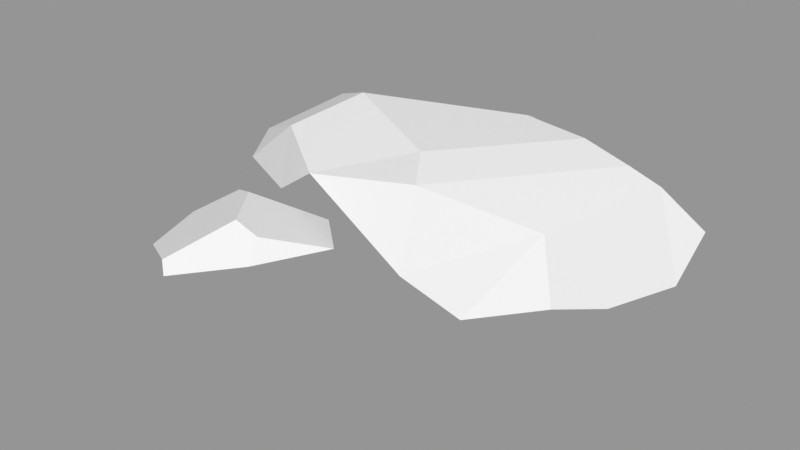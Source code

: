# Source: Rocks_Round_m_2C_02.blend  (saved by Blender 3.0.42; exported with 4.5.12 LTS)
import bpy
from mathutils import Matrix  # noqa: F401  (used for matrix-valued properties, if any)

bpy.ops.wm.read_factory_settings(use_empty=True)
scene = bpy.context.scene
scene.name = 'Scene'

# ---- images (referenced by path relative to the original .blend; pixels are not part of the script)
import os
ASSET_DIR = os.environ.get("B2B_ASSET_DIR", "")  # directory of the original .blend (textures are referenced by path, not embedded)
HERE = os.path.dirname(os.path.abspath(__file__))  # packed textures are extracted next to this script under _unpacked/

def load_image(name, relpath, width, height, colorspace="sRGB"):
    """Load a texture the original file referenced (path relative to the .blend, or extracted next to this script)."""
    p = next((c for c in (os.path.join(HERE, relpath), os.path.join(ASSET_DIR, relpath)) if relpath and os.path.exists(c)), "")
    if p:
        img = bpy.data.images.load(p, check_existing=True)
        img.name = name
    else:  # same state as the original file: an image datablock whose file is absent (Cycles renders it pink)
        img = bpy.data.images.new(name, width, height)
        img.source = "FILE"
        img.filepath = "//" + (relpath or name)
    img.colorspace_settings.name = colorspace
    return img
img_rocks_texture_atlas_1024x1024_png = load_image('Rocks_Texture_Atlas_1024x1024.png', 'Rocks_Texture_Atlas_1024x1024.png', 1024, 1024, 'sRGB')

# ---- materials (node trees are filled in below, after node groups)
mat_rocks_081 = bpy.data.materials.new('Rocks.081')
mat_rocks_081.use_transparent_shadow = False
mat_rocks_081.diffuse_color = (1.0, 1.0, 1.0, 1.0)
mat_rocks_081.roughness = 0.69
mat_rocks_081.specular_intensity = 0.0
mat_material_071 = bpy.data.materials.new('Material.071')
mat_material_071.use_transparent_shadow = False
mat_material_071.roughness = 0.5

# ---- material node trees
mat_rocks_081.use_nodes = True; mat_rocks_081.node_tree.nodes.clear()
_N = mat_rocks_081.node_tree.nodes; _L = mat_rocks_081.node_tree.links
n0 = _N.new('ShaderNodeBsdfPrincipled'); n0.name = 'Principled BSDF'; n0.location = (10, 300)
n0.distribution = 'GGX'
n0.subsurface_method = 'RANDOM_WALK_SKIN'
n0.inputs[2].default_value = 0.69
n0.inputs[3].default_value = 1.45
n0.inputs[4].default_value = 0.0
n0.inputs[13].default_value = 0.0
n1 = _N.new('ShaderNodeOutputMaterial'); n1.name = 'Material Output'; n1.location = (300, 300)
n2 = _N.new('ShaderNodeNormalMap'); n2.name = 'Normal Map'; n2.location = (-300, -300)
n2.label = 'Normal/Map'
n3 = _N.new('ShaderNodeTexImage'); n3.name = 'Image Texture'; n3.location = (-300, 600)
n3.image = img_rocks_texture_atlas_1024x1024_png
_L.new(n0.outputs[0], n1.inputs[0])
_L.new(n2.outputs[0], n0.inputs[5])
_L.new(n3.outputs[0], n0.inputs[0])
n1.is_active_output = True
mat_material_071.use_nodes = True; mat_material_071.node_tree.nodes.clear()
_N = mat_material_071.node_tree.nodes; _L = mat_material_071.node_tree.links
n0 = _N.new('ShaderNodeBsdfPrincipled'); n0.name = 'Principled BSDF'; n0.location = (10, 300)
n0.distribution = 'GGX'
n0.subsurface_method = 'RANDOM_WALK_SKIN'
n0.inputs[3].default_value = 1.45
n0.inputs[27].default_value = (0.0, 0.0, 0.0, 1.0)
n0.inputs[28].default_value = 1.0
n1 = _N.new('ShaderNodeOutputMaterial'); n1.name = 'Material Output'; n1.location = (300, 300)
n2 = _N.new('ShaderNodeNormalMap'); n2.name = 'Normal Map'; n2.location = (-300, -300)
n2.label = 'Normal/Map'
n2.inputs[0].default_value = 0.0
_L.new(n0.outputs[0], n1.inputs[0])
_L.new(n2.outputs[0], n0.inputs[5])
n1.is_active_output = True

# ---- meshes
me_rocks_round_m_2c_02_003 = bpy.data.meshes.new('Rocks_Round_m_2C_02.003')
me_rocks_round_m_2c_02_003.from_pydata([(0.7125, 0.1043, 0.2102), (0.476, 0.4546, -0.3334), (0.6823, 0.4266, -0.2811), (0.8143, 0.3928, -0.2654), (0.9299, 0.209, -0.4023), (0.4101, -0.1755, -0.4897), (0.4904, 0.1358, -0.5954), (0.6431, 0.1916, -0.5632), (0.8034, 0.04482, 0.002677), (0.7847, -0.101, -0.2762), (0.909, 0.04938, -0.2656), (-0.2171, 0.06847, -0.5872), (0.3282, 0.1629, -0.6182), (0.297, 0.2966, -0.6051), (-0.8906, 0.2045, -0.1159), (-0.5853, 0.04181, -0.3891), (-0.1499, 0.2329, -0.578), (0.2069, 0.4619, -0.3713), (-0.3972, 0.4682, -0.1529), (0.1224, 0.3874, -0.5352), (-0.3736, 0.3576, -0.419), (-0.6086, 0.3807, -0.2671), (0.6554, 0.3456, 0.1856), (-0.8669, 0.1241, 0.007689), (0.3001, 0.186, 0.4638), (-0.5076, 0.1566, 0.1969), (0.1073, 0.4534, 0.1223), (0.214, 0.4163, 0.28), (-0.591, 0.346, 0.04968), (-0.3026, 0.2967, 0.247), (0.7175, -0.1011, -0.08416), (0.7475, 0.01956, 0.02124), (0.5753, -0.176, 0.02429), (0.3303, 0.04414, 0.4402), (0.3194, -0.176, 0.1742), (0.4724, 0.04351, 0.366), (-0.349, -0.133, 0.1251), (-0.3754, -0.139, -0.4259), (0.09308, -0.1754, -0.5068), (-0.8084, 0.05509, 0.008848), (-0.6602, -0.1007, -0.1673), (-0.5506, 0.01263, 0.1172), (-0.5229, -0.101, 0.03592), (-0.684, -0.13, 0.404), (-0.657, -0.1301, 0.6982), (-0.3857, -0.09965, 0.8717), (-0.03012, -0.1177, 0.3488), (-0.5896, -0.09963, 0.2514), (-0.1918, -0.1002, 0.2013), (-0.5021, 0.1242, 0.261), (-0.2183, 0.1175, 0.2237), (-0.3923, 0.1098, 0.8651), (0.01833, -0.09963, 0.6973), (0.07713, -0.1301, 0.4953), (-0.1161, 0.1872, 0.7309), (-0.1753, 0.1673, 0.2887), (-0.1464, 0.2569, 0.658), (-0.01425, 0.1657, 0.4347), (-0.6475, 0.1348, 0.5112), (-0.646, 0.07974, 0.7076), (-0.4989, 0.2335, 0.4125), (-0.4339, 0.145, 0.8327), (-0.2561, 0.2817, 0.649), (-0.4049, 0.2669, 0.4521), (-0.2902, -0.15, 0.6109), (-0.3769, -0.1407, 0.4021)], [], [(33, 36, 34), (31, 32, 30), (21, 14, 28, 18), (20, 21, 18), (39, 42, 41), (5, 6, 7), (30, 9, 10), (10, 9, 4), (4, 2, 3), (4, 3, 10), (11, 12, 38), (38, 37, 11), (13, 19, 17), (29, 28, 25), (11, 15, 20, 16), (30, 8, 31), (24, 33, 35), (34, 32, 35, 33), (11, 37, 15), (25, 41, 36), (3, 2, 27, 22), (25, 36, 29), (31, 35, 32), (7, 4, 9, 5), (31, 8, 0, 35), (39, 40, 42), (28, 23, 25), (19, 13, 16), (1, 26, 27, 2), (13, 7, 6, 12), (19, 16, 20), (39, 41, 25, 23), (23, 28, 14), (29, 26, 18, 28), (10, 3, 22, 8), (16, 13, 12, 11), (0, 8, 22), (19, 20, 18, 17), (27, 26, 29), (14, 15, 40), (37, 40, 15), (23, 14, 40, 39), (35, 0, 22), (21, 20, 15, 14), (27, 29, 24, 22), (30, 10, 8), (38, 12, 6, 5), (36, 33, 24, 29), (36, 41, 42), (4, 7, 1, 2), (7, 13, 17, 1), (18, 26, 1, 17), (24, 35, 22), (58, 59, 63), (61, 59, 44, 45), (48, 55, 57, 46), (57, 56, 54), (59, 61, 62, 63), (53, 46, 57), (60, 63, 49), (55, 62, 56, 57), (50, 49, 63, 55), (60, 58, 63), (50, 55, 48), (48, 47, 49, 50), (63, 62, 55), (44, 59, 58, 43), (52, 53, 57, 54), (56, 62, 54), (45, 52, 54, 51), (51, 61, 45), (62, 61, 51, 54), (47, 43, 49), (43, 58, 60, 49), (52, 64, 53), (64, 65, 46, 53), (47, 48, 46, 65), (37, 36, 42, 40), (36, 37, 38, 34), (34, 38, 5, 32), (5, 9, 30, 32), (44, 43, 65, 64), (45, 44, 64), (43, 47, 65), (52, 45, 64)])
me_rocks_round_m_2c_02_003.polygons.foreach_set('use_smooth', [True] * 85)
me_rocks_round_m_2c_02_003.polygons.foreach_set('material_index', [0, 0, 1, 1, 0, 0, 0, 0, 1, 1, 0, 0, 1, 1, 0, 0, 0, 0, 0, 0, 1, 0, 0, 0, 0, 0, 1, 1, 1, 0, 1, 0, 1, 1, 1, 0, 1, 1, 1, 0, 0, 0, 1, 0, 1, 0, 0, 0, 0, 1, 1, 1, 1, 1, 0, 0, 1, 1, 0, 1, 1, 1, 1, 0, 0, 1, 0, 0, 1, 0, 0, 1, 0, 0, 0, 0, 0, 0, 0, 0, 0, 0, 0, 0, 0])
_k = set([(0, 8), (0, 22), (0, 35), (1, 2), (1, 7), (1, 17), (1, 26), (2, 3), (2, 4), (2, 27), (3, 4), (3, 10), (3, 22), (4, 7), (4, 9), (4, 10), (5, 6), (5, 7), (5, 9), (5, 32), (5, 38), (6, 7), (6, 12), (7, 13), (8, 10), (8, 22), (8, 30), (8, 31), (9, 10), (9, 30), (10, 30), (11, 12), (11, 15), (11, 16), (11, 37), (11, 38), (12, 13), (12, 38), (13, 16), (13, 17), (13, 19), (14, 15), (14, 21), (14, 23), (14, 28), (14, 40), (15, 20), (15, 37), (15, 40), (16, 19), (16, 20), (17, 18), (17, 19), (18, 20), (18, 21), (18, 26), (18, 28), (19, 20), (20, 21), (22, 24), (22, 27), (22, 35), (23, 25), (23, 28), (23, 39), (24, 29), (24, 33), (24, 35), (25, 28), (25, 29), (25, 36), (25, 41), (26, 27), (26, 29), (27, 29), (28, 29), (29, 36), (30, 31), (30, 32), (31, 32), (31, 35), (32, 34), (32, 35), (33, 34), (33, 35), (33, 36), (34, 36), (34, 38), (36, 37), (36, 41), (36, 42), (37, 38), (37, 40), (39, 40), (39, 41), (39, 42), (40, 42), (41, 42), (43, 44), (43, 47), (43, 49), (43, 58), (43, 65), (44, 45), (44, 59), (44, 64), (45, 51), (45, 52), (45, 61), (45, 64), (46, 48), (46, 53), (46, 57), (46, 65), (47, 48), (47, 49), (47, 65), (48, 50), (48, 55), (49, 50), (49, 60), (49, 63), (50, 55), (51, 54), (51, 61), (52, 53), (52, 54), (52, 64), (53, 57), (53, 64), (54, 56), (54, 57), (55, 57), (55, 63), (56, 57), (56, 62), (58, 59), (58, 60), (59, 61), (60, 63), (61, 62), (62, 63), (64, 65)])
me_rocks_round_m_2c_02_003.attributes.new('sharp_edge', 'BOOLEAN', 'EDGE').data.foreach_set('value', [ (min(e.vertices), max(e.vertices)) in _k for e in me_rocks_round_m_2c_02_003.edges])
_uv = me_rocks_round_m_2c_02_003.uv_layers.new(name='UVMap')
_uv.uv.foreach_set('vector', [6.462, 7.539, 6.392, 7.381, 6.506, 7.473, 6.611, 7.521, 6.568, 7.479, 6.611, 7.48, 7.32, 1.286, 7.405, 1.202, 7.414, 1.318, 7.335, 1.364, 7.248, 1.343, 7.32, 1.286, 7.335, 1.364, 6.324, 7.285, 6.376, 7.34, 6.343, 7.351, 6.598, 7.374, 6.665, 7.333, 6.706, 7.355, 6.611, 7.48, 6.645, 7.451, 6.686, 7.476, 6.686, 7.476, 6.645, 7.451, 6.74, 7.45, 7.171, 1.744, 7.229, 1.658, 7.23, 1.697, 7.171, 1.744, 7.23, 1.697, 7.214, 1.804, 6.515, 7.25, 6.64, 7.299, 6.547, 7.333, 6.547, 7.333, 6.462, 7.288, 6.515, 7.25, 7.139, 1.531, 7.186, 1.486, 7.231, 1.522, 7.463, 1.418, 7.414, 1.318, 7.491, 1.339, 6.515, 7.25, 6.423, 7.243, 6.478, 7.161, 6.545, 7.217, 6.611, 7.48, 6.627, 7.526, 6.611, 7.521, 6.436, 7.564, 6.462, 7.539, 6.5, 7.555, 6.506, 7.473, 6.568, 7.479, 6.5, 7.555, 6.462, 7.539, 6.515, 7.25, 6.462, 7.288, 6.423, 7.243, 6.307, 7.38, 6.343, 7.351, 6.392, 7.381, 7.23, 1.697, 7.229, 1.658, 7.41, 1.569, 7.357, 1.684, 6.307, 7.38, 6.392, 7.381, 6.301, 7.453, 6.611, 7.521, 6.5, 7.555, 6.568, 7.479, 6.706, 7.355, 6.74, 7.45, 6.645, 7.451, 6.598, 7.374, 6.611, 7.521, 6.627, 7.526, 6.579, 7.564, 6.5, 7.555, 6.324, 7.285, 6.385, 7.288, 6.376, 7.34, 7.414, 1.318, 7.453, 1.213, 7.491, 1.339, 7.186, 1.486, 7.139, 1.531, 7.165, 1.393, 7.226, 1.598, 7.375, 1.527, 7.41, 1.569, 7.229, 1.658, 6.657, 7.267, 6.706, 7.355, 6.665, 7.333, 6.64, 7.299, 7.186, 1.486, 7.165, 1.393, 7.248, 1.343, 6.324, 7.285, 6.343, 7.351, 6.307, 7.38, 6.303, 7.271, 7.453, 1.213, 7.414, 1.318, 7.405, 1.202, 7.463, 1.418, 7.375, 1.527, 7.335, 1.364, 7.414, 1.318, 7.214, 1.804, 7.23, 1.697, 7.357, 1.684, 7.318, 1.799, 6.545, 7.217, 6.657, 7.267, 6.64, 7.299, 6.515, 7.25, 7.387, 1.753, 7.318, 1.799, 7.357, 1.684, 7.186, 1.486, 7.248, 1.343, 7.335, 1.364, 7.231, 1.522, 7.41, 1.569, 7.375, 1.527, 7.463, 1.418, 6.309, 7.225, 6.423, 7.243, 6.385, 7.288, 6.462, 7.288, 6.385, 7.288, 6.423, 7.243, 6.303, 7.271, 6.309, 7.225, 6.385, 7.288, 6.324, 7.285, 7.475, 1.708, 7.387, 1.753, 7.357, 1.684, 6.394, 7.154, 6.478, 7.161, 6.423, 7.243, 6.309, 7.225, 7.41, 1.569, 7.463, 1.418, 7.491, 1.625, 7.357, 1.684, 6.611, 7.48, 6.686, 7.476, 6.627, 7.526, 6.547, 7.333, 6.64, 7.299, 6.665, 7.333, 6.598, 7.374, 6.392, 7.381, 6.462, 7.539, 6.436, 7.564, 6.301, 7.453, 6.392, 7.381, 6.343, 7.351, 6.376, 7.34, 7.171, 1.744, 7.12, 1.649, 7.226, 1.598, 7.229, 1.658, 7.12, 1.649, 7.139, 1.531, 7.231, 1.522, 7.226, 1.598, 7.335, 1.364, 7.375, 1.527, 7.226, 1.598, 7.231, 1.522, 7.491, 1.625, 7.475, 1.708, 7.357, 1.684, 7.755, 1.43, 7.716, 1.513, 7.665, 1.348, 7.55, 7.621, 7.463, 7.599, 7.467, 7.533, 7.57, 7.534, 7.445, 7.322, 7.468, 7.218, 7.55, 7.218, 7.524, 7.321, 7.514, 1.254, 7.531, 1.367, 7.491, 1.394, 7.716, 1.513, 7.598, 1.508, 7.573, 1.385, 7.665, 1.348, 7.588, 7.328, 7.524, 7.321, 7.55, 7.218, 7.71, 1.352, 7.665, 1.348, 7.755, 1.28, 7.612, 1.227, 7.573, 1.385, 7.531, 1.367, 7.514, 1.254, 7.647, 1.202, 7.755, 1.28, 7.665, 1.348, 7.612, 1.227, 7.71, 1.352, 7.755, 1.43, 7.665, 1.348, 7.368, 7.296, 7.359, 7.264, 7.445, 7.322, 7.445, 7.322, 7.385, 7.43, 7.32, 7.39, 7.368, 7.296, 7.665, 1.348, 7.573, 1.385, 7.612, 1.227, 7.467, 7.533, 7.463, 7.599, 7.386, 7.601, 7.384, 7.49, 7.61, 7.397, 7.588, 7.328, 7.712, 7.32, 7.704, 7.447, 7.531, 1.367, 7.573, 1.385, 7.491, 1.394, 7.57, 7.534, 7.61, 7.397, 7.704, 7.447, 7.647, 7.554, 7.568, 7.608, 7.55, 7.621, 7.57, 7.534, 7.573, 1.385, 7.598, 1.508, 7.571, 1.519, 7.491, 1.394, 7.385, 7.43, 7.384, 7.49, 7.32, 7.39, 7.384, 7.49, 7.285, 7.484, 7.262, 7.417, 7.32, 7.39, 7.61, 7.397, 7.526, 7.443, 7.588, 7.328, 7.526, 7.443, 7.458, 7.417, 7.524, 7.321, 7.588, 7.328, 7.385, 7.43, 7.445, 7.322, 7.524, 7.321, 7.458, 7.417, 6.462, 7.288, 6.392, 7.381, 6.376, 7.34, 6.385, 7.288, 6.392, 7.381, 6.462, 7.288, 6.547, 7.333, 6.506, 7.473, 6.506, 7.473, 6.547, 7.333, 6.598, 7.374, 6.568, 7.479, 6.598, 7.374, 6.645, 7.451, 6.611, 7.48, 6.568, 7.479, 7.467, 7.533, 7.384, 7.49, 7.458, 7.417, 7.526, 7.443, 7.57, 7.534, 7.467, 7.533, 7.526, 7.443, 7.384, 7.49, 7.385, 7.43, 7.458, 7.417, 7.61, 7.397, 7.57, 7.534, 7.526, 7.443])
me_rocks_round_m_2c_02_003.materials.append(mat_rocks_081)
me_rocks_round_m_2c_02_003.materials.append(mat_material_071)
me_rocks_round_m_2c_02_003.use_remesh_fix_poles = True
me_rocks_round_m_2c_02_003.use_remesh_preserve_attributes = False
me_rocks_round_m_2c_02_003.update()
me_rocks_round_m_2c_02_003.normals_split_custom_set([tuple(v) for v in zip(*[iter([-0.09607, -0.7648, 0.6371, -0.09607, -0.7648, 0.6371, -0.09607, -0.7648, 0.6371, 0.665, -0.578, 0.4729, 0.665, -0.578, 0.4729, 0.665, -0.578, 0.4729, -0.4607, 0.8791, 0.1221, -0.4607, 0.8791, 0.1221, -0.4607, 0.8791, 0.1221, -0.4607, 0.8791, 0.1221, -0.1635, 0.9058, -0.3909, -0.1635, 0.9058, -0.3909, -0.1635, 0.9058, -0.3909, -0.3925, -0.5964, 0.7002, -0.3925, -0.5964, 0.7002, -0.3925, -0.5964, 0.7002, 0.3213, -0.3777, -0.8684, 0.3213, -0.3777, -0.8684, 0.3213, -0.3777, -0.8684, 0.7357, -0.6267, 0.2567, 0.7357, -0.6267, 0.2567, 0.7357, -0.6267, 0.2567, 0.6797, -0.5262, -0.511, 0.6797, -0.5262, -0.511, 0.6797, -0.5262, -0.511, 0.2558, 0.6759, -0.6912, 0.2558, 0.6759, -0.6912, 0.2558, 0.6759, -0.6912, 0.8766, 0.2416, 0.4162, 0.8766, 0.2416, 0.4162, 0.8766, 0.2416, 0.4162, 0.0001553, -0.3129, -0.9498, 0.0001553, -0.3129, -0.9498, 0.0001553, -0.3129, -0.9498, -0.1847, -0.5115, -0.8392, -0.1847, -0.5115, -0.8392, -0.1847, -0.5115, -0.8392, 0.234, 0.8341, -0.4995, 0.234, 0.8341, -0.4995, 0.234, 0.8341, -0.4995, -0.4683, 0.4044, 0.7856, -0.4683, 0.4044, 0.7856, -0.4683, 0.4044, 0.7856, -0.4725, 0.2378, -0.8486, -0.4725, 0.2378, -0.8486, -0.4725, 0.2378, -0.8486, -0.4725, 0.2378, -0.8486, 0.4866, -0.6401, 0.5946, 0.4866, -0.6401, 0.5946, 0.4866, -0.6401, 0.5946, 0.4621, -0.04885, 0.8855, 0.4621, -0.04885, 0.8855, 0.4621, -0.04885, 0.8855, 0.3288, -0.7408, 0.5858, 0.3288, -0.7408, 0.5858, 0.3288, -0.7408, 0.5858, 0.3288, -0.7408, 0.5858, -0.4292, -0.327, -0.8419, -0.4292, -0.327, -0.8419, -0.4292, -0.327, -0.8419, -0.3131, -0.3865, 0.8675, -0.3131, -0.3865, 0.8675, -0.3131, -0.3865, 0.8675, 0.2001, 0.9633, 0.1787, 0.2001, 0.9633, 0.1787, 0.2001, 0.9633, 0.1787, 0.2001, 0.9633, 0.1787, -0.05239, -0.2673, 0.9622, -0.05239, -0.2673, 0.9622, -0.05239, -0.2673, 0.9622, 0.634, -0.5496, 0.544, 0.634, -0.5496, 0.544, 0.634, -0.5496, 0.544, 0.4811, -0.4841, -0.7309, 0.4811, -0.4841, -0.7309, 0.4811, -0.4841, -0.7309, 0.4811, -0.4841, -0.7309, 0.477, -0.7655, 0.4318, 0.477, -0.7655, 0.4318, 0.477, -0.7655, 0.4318, 0.477, -0.7655, 0.4318, -0.4776, -0.8177, 0.3214, -0.4776, -0.8177, 0.3214, -0.4776, -0.8177, 0.3214, -0.4531, 0.4141, 0.7894, -0.4531, 0.4141, 0.7894, -0.4531, 0.4141, 0.7894, -0.1181, 0.4529, -0.8837, -0.1181, 0.4529, -0.8837, -0.1181, 0.4529, -0.8837, 0.1271, 0.9851, 0.1157, 0.1271, 0.9851, 0.1157, 0.1271, 0.9851, 0.1157, 0.1271, 0.9851, 0.1157, 0.1588, 0.1321, -0.9784, 0.1588, 0.1321, -0.9784, 0.1588, 0.1321, -0.9784, 0.1588, 0.1321, -0.9784, -0.2169, 0.5964, -0.7728, -0.2169, 0.5964, -0.7728, -0.2169, 0.5964, -0.7728, -0.4127, -0.3412, 0.8445, -0.4127, -0.3412, 0.8445, -0.4127, -0.3412, 0.8445, -0.4127, -0.3412, 0.8445, -0.5823, 0.626, 0.5187, -0.5823, 0.626, 0.5187, -0.5823, 0.626, 0.5187, -0.1805, 0.8878, 0.4234, -0.1805, 0.8878, 0.4234, -0.1805, 0.8878, 0.4234, -0.1805, 0.8878, 0.4234, 0.905, 0.2415, 0.3502, 0.905, 0.2415, 0.3502, 0.905, 0.2415, 0.3502, 0.905, 0.2415, 0.3502, -0.07144, 0.08303, -0.994, -0.07144, 0.08303, -0.994, -0.07144, 0.08303, -0.994, -0.07144, 0.08303, -0.994, 0.9114, 0.2493, 0.3275, 0.9114, 0.2493, 0.3275, 0.9114, 0.2493, 0.3275, -0.1339, 0.917, -0.3757, -0.1339, 0.917, -0.3757, -0.1339, 0.917, -0.3757, -0.1339, 0.917, -0.3757, -0.2319, 0.9002, 0.3685, -0.2319, 0.9002, 0.3685, -0.2319, 0.9002, 0.3685, -0.7164, -0.4514, -0.532, -0.7164, -0.4514, -0.532, -0.7164, -0.4514, -0.532, -0.5922, -0.572, -0.5675, -0.5922, -0.572, -0.5675, -0.5922, -0.572, -0.5675, -0.7902, -0.5857, -0.1806, -0.7902, -0.5857, -0.1806, -0.7902, -0.5857, -0.1806, -0.7902, -0.5857, -0.1806, 0.4961, 0.2036, 0.844, 0.4961, 0.2036, 0.844, 0.4961, 0.2036, 0.844, -0.5437, 0.251, -0.8008, -0.5437, 0.251, -0.8008, -0.5437, 0.251, -0.8008, -0.5437, 0.251, -0.8008, 0.01785, 0.6278, 0.7781, 0.01785, 0.6278, 0.7781, 0.01785, 0.6278, 0.7781, 0.01785, 0.6278, 0.7781, 0.7438, -0.6057, 0.2826, 0.7438, -0.6057, 0.2826, 0.7438, -0.6057, 0.2826, 0.05868, -0.3419, -0.9379, 0.05868, -0.3419, -0.9379, 0.05868, -0.3419, -0.9379, 0.05868, -0.3419, -0.9379, -0.3641, -0.2201, 0.905, -0.3641, -0.2201, 0.905, -0.3641, -0.2201, 0.905, -0.3641, -0.2201, 0.905, -0.4517, -0.5892, 0.67, -0.4517, -0.5892, 0.67, -0.4517, -0.5892, 0.67, 0.2902, 0.715, -0.636, 0.2902, 0.715, -0.636, 0.2902, 0.715, -0.636, 0.2902, 0.715, -0.636, 0.2184, 0.7743, -0.5939, 0.2184, 0.7743, -0.5939, 0.2184, 0.7743, -0.5939, 0.2184, 0.7743, -0.5939, 0.02001, 0.9996, 0.02132, 0.02001, 0.9996, 0.02132, 0.02001, 0.9996, 0.02132, 0.02001, 0.9996, 0.02132, 0.572, 0.1366, 0.8088, 0.572, 0.1366, 0.8088, 0.572, 0.1366, 0.8088, -0.4158, 0.8749, 0.2484, -0.4158, 0.8749, 0.2484, -0.4158, 0.8749, 0.2484, -0.5272, 0.0119, 0.8496, -0.5272, 0.0119, 0.8496, -0.5272, 0.0119, 0.8496, -0.5272, 0.0119, 0.8496, 0.6669, 0.1877, -0.7211, 0.6669, 0.1877, -0.7211, 0.6669, 0.1877, -0.7211, 0.6669, 0.1877, -0.7211, 0.7836, 0.578, 0.2278, 0.7836, 0.578, 0.2278, 0.7836, 0.578, 0.2278, -0.4158, 0.8749, 0.2484, -0.4158, 0.8749, 0.2484, -0.4158, 0.8749, 0.2484, -0.4158, 0.8749, 0.2484, 0.8052, 0.1303, -0.5786, 0.8052, 0.1303, -0.5786, 0.8052, 0.1303, -0.5786, -0.0428, 0.8108, -0.5838, -0.0428, 0.8108, -0.5838, -0.0428, 0.8108, -0.5838, 0.2328, 0.9408, -0.2464, 0.2328, 0.9408, -0.2464, 0.2328, 0.9408, -0.2464, 0.2328, 0.9408, -0.2464, -0.05823, 0.813, -0.5794, -0.05823, 0.813, -0.5794, -0.05823, 0.813, -0.5794, -0.05823, 0.813, -0.5794, -0.4158, 0.8749, 0.2484, -0.4158, 0.8749, 0.2484, -0.4158, 0.8749, 0.2484, 0.7639, 0.1575, -0.6259, 0.7639, 0.1575, -0.6259, 0.7639, 0.1575, -0.6259, -0.1259, 0.08885, -0.9881, -0.1259, 0.08885, -0.9881, -0.1259, 0.08885, -0.9881, -0.1259, 0.08885, -0.9881, 0.2328, 0.9408, -0.2464, 0.2328, 0.9408, -0.2464, 0.2328, 0.9408, -0.2464, -0.9943, 0.08276, 0.06725, -0.9943, 0.08276, 0.06725, -0.9943, 0.08276, 0.06725, -0.9943, 0.08276, 0.06725, 0.8983, 0.3599, 0.2523, 0.8983, 0.3599, 0.2523, 0.8983, 0.3599, 0.2523, 0.8983, 0.3599, 0.2523, 0.1138, 0.7413, 0.6615, 0.1138, 0.7413, 0.6615, 0.1138, 0.7413, 0.6615, 0.4061, 0.0658, 0.9114, 0.4061, 0.0658, 0.9114, 0.4061, 0.0658, 0.9114, 0.4061, 0.0658, 0.9114, -0.6111, 0.005736, 0.7916, -0.6111, 0.005736, 0.7916, -0.6111, 0.005736, 0.7916, 0.1138, 0.7413, 0.6615, 0.1138, 0.7413, 0.6615, 0.1138, 0.7413, 0.6615, 0.1138, 0.7413, 0.6615, -0.8278, 0.3426, -0.4442, -0.8278, 0.3426, -0.4442, -0.8278, 0.3426, -0.4442, -0.7813, 0.409, -0.4715, -0.7813, 0.409, -0.4715, -0.7813, 0.409, -0.4715, -0.7813, 0.409, -0.4715, 0.1093, -0.9777, 0.1794, 0.1093, -0.9777, 0.1794, 0.1093, -0.9777, 0.1794, 0.04013, -0.9958, -0.08263, 0.04013, -0.9958, -0.08263, 0.04013, -0.9958, -0.08263, 0.04013, -0.9958, -0.08263, 0.002288, -0.9807, -0.1956, 0.002288, -0.9807, -0.1956, 0.002288, -0.9807, -0.1956, 0.002288, -0.9807, -0.1956, -0.1378, -0.9898, 0.03741, -0.1378, -0.9898, 0.03741, -0.1378, -0.9898, 0.03741, -0.1378, -0.9898, 0.03741, -0.06915, -0.9974, 0.01851, -0.06915, -0.9974, 0.01851, -0.06915, -0.9974, 0.01851, -0.06915, -0.9974, 0.01851, -0.0003902, -1.0, -0.0009105, -0.0003902, -1.0, -0.0009105, -0.0003902, -1.0, -0.0009105, -0.0003902, -1.0, -0.0009105, 0.2852, -0.9576, -0.04058, 0.2852, -0.9576, -0.04058, 0.2852, -0.9576, -0.04058, 0.2852, -0.9576, -0.04058, -0.04635, -0.9989, -0.008149, -0.04635, -0.9989, -0.008149, -0.04635, -0.9989, -0.008149, -0.04635, -0.9989, -0.008149, -0.008853, -0.9825, 0.1863, -0.008853, -0.9825, 0.1863, -0.008853, -0.9825, 0.1863, -0.03523, -0.9757, -0.2161, -0.03523, -0.9757, -0.2161, -0.03523, -0.9757, -0.2161, 0.09604, -0.9702, 0.2223, 0.09604, -0.9702, 0.2223, 0.09604, -0.9702, 0.2223])] * 3)])

# ---- objects
ob_rocks_round_m_2c_02 = bpy.data.objects.new('Rocks_Round_m_2C_02', me_rocks_round_m_2c_02_003)

# ---- transforms, parenting, visibility, modifiers, constraints
ob_rocks_round_m_2c_02.location = (0.0, 0.0, 0.0)
ob_rocks_round_m_2c_02.rotation_euler = (1.571, -0.0, 0.0)
ob_rocks_round_m_2c_02.color = (0.8, 0.8, 0.8, 1.0)

# ---- collection membership
scene.collection.objects.link(ob_rocks_round_m_2c_02)

# ---- scene / render settings (as saved in the file)
scene.frame_start = 1; scene.frame_end = 250; scene.frame_set(1)
scene.render.engine = 'BLENDER_EEVEE_NEXT'
scene.cycles.sampling_pattern = 'TABULATED_SOBOL'
scene.cycles.use_light_tree = False
scene.view_settings.view_transform = 'Standard'
bpy.context.view_layer.update()

# ---- added for rendering (the .blend has no active camera and no usable light): camera, sun + grey world if the file has none
cam_auto = bpy.data.cameras.new('AutoCamera')
cam_auto.lens = 50.0
cam_auto.sensor_width = 36.0
cam_auto.clip_end = 1000.0
ob_auto_camera = bpy.data.objects.new('AutoCamera', cam_auto)
scene.collection.objects.link(ob_auto_camera)
ob_auto_camera.location = (2.27636, -2.83483, 1.95146)
ob_auto_camera.rotation_euler = (1.09748, -7.21219e-08, 0.694738)
scene.camera = ob_auto_camera
light_auto_sun = bpy.data.lights.new('AutoSun', 'SUN')
light_auto_sun.energy = 3.0
light_auto_sun.angle = 0.0523599
ob_auto_sun = bpy.data.objects.new('AutoSun', light_auto_sun)
scene.collection.objects.link(ob_auto_sun)
ob_auto_sun.rotation_euler = (0.872665, 0.174533, 0.523599)
if scene.world is None:
    world_auto = bpy.data.worlds.new('AutoWorld')
    world_auto.color = (0.3, 0.3, 0.3)
    scene.world = world_auto
bpy.context.view_layer.update()
